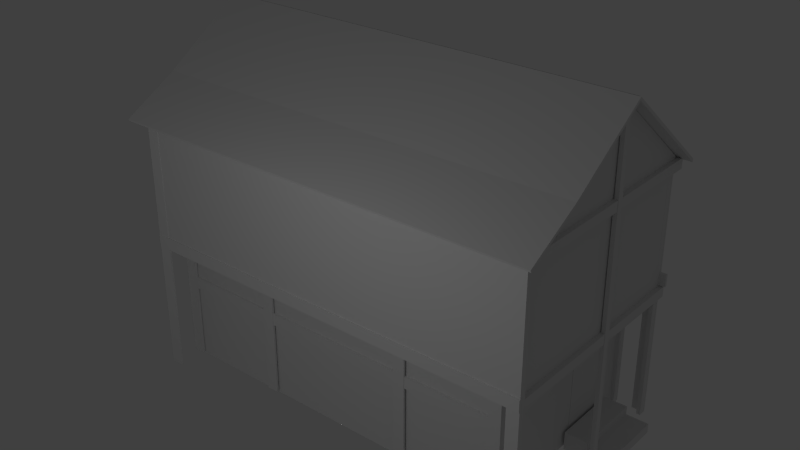 # Source: House02.blend  (saved by Blender 2.76.0; exported with 4.5.12 LTS)
import bpy
from mathutils import Matrix  # noqa: F401  (used for matrix-valued properties, if any)

bpy.ops.wm.read_factory_settings(use_empty=True)
scene = bpy.context.scene
scene.name = 'Scene'

# ---- collections
col_collection_1 = bpy.data.collections.new('Collection 1'); scene.collection.children.link(col_collection_1)

# ---- materials (node trees are filled in below, after node groups)
mat_material_002 = bpy.data.materials.new('Material.002')
mat_material_002.alpha_threshold = 0.0
mat_material_002.use_transparent_shadow = False
mat_material_002.roughness = 0.5
mat_material_002.line_color = (0.0, 0.0, 0.0, 1.0)

# ---- material node trees

# ---- world
world_world = bpy.data.worlds.new('World'); scene.world = world_world
world_world.color = (0.05088, 0.05088, 0.05088)
world_world.use_sun_shadow = False
world_world.sun_shadow_jitter_overblur = 0.0
world_world.cycles.sampling_method = 'MANUAL'
world_world.cycles.sample_map_resolution = 256

# ---- cameras
cam_camera_002 = bpy.data.cameras.new('Camera.002')
cam_camera_002.clip_end = 100.0
cam_camera_002.lens = 35.0
cam_camera_002.sensor_width = 32.0
cam_camera_002.sensor_height = 18.0
cam_camera_002.ortho_scale = 7.314
cam_camera_002.dof.focus_distance = 0.0
cam_camera_002.dof.aperture_fstop = 128.0
cam_camera_003 = bpy.data.cameras.new('Camera.003')
cam_camera_003.clip_end = 100.0
cam_camera_003.lens = 35.0
cam_camera_003.sensor_width = 32.0
cam_camera_003.sensor_height = 18.0
cam_camera_003.ortho_scale = 7.314
cam_camera_003.dof.focus_distance = 0.0
cam_camera_003.dof.aperture_fstop = 128.0

# ---- lights
light_lamp_002 = bpy.data.lights.new('Lamp.002', 'POINT')
light_lamp_002.transmission_factor = 0.0
light_lamp_002.cutoff_distance = 30.0
light_lamp_002.energy = 100.0
light_lamp_002.shadow_buffer_clip_start = 1.001
light_lamp_002.shadow_soft_size = 0.1
light_lamp_002.shadow_maximum_resolution = 0.006
light_lamp_002.use_absolute_resolution = True
light_lamp_002.cycles.use_multiple_importance_sampling = False
light_lamp_003 = bpy.data.lights.new('Lamp.003', 'POINT')
light_lamp_003.transmission_factor = 0.0
light_lamp_003.cutoff_distance = 30.0
light_lamp_003.energy = 100.0
light_lamp_003.shadow_buffer_clip_start = 1.001
light_lamp_003.shadow_soft_size = 0.1
light_lamp_003.shadow_maximum_resolution = 0.006
light_lamp_003.use_absolute_resolution = True
light_lamp_003.cycles.use_multiple_importance_sampling = False

# ---- meshes
me_cube_082 = bpy.data.meshes.new('Cube.082')
me_cube_082.from_pydata([(-3.003, 1.379, -0.8249), (-3.003, 1.379, -0.5994), (-3.003, 1.485, -0.8249), (-3.003, 1.485, -0.5994), (4.771, 1.379, -0.8249), (4.771, 1.379, -0.5994), (4.771, 1.485, -0.8249), (4.771, 1.485, -0.5994)], [], [(1, 3, 2, 0), (3, 7, 6, 2), (7, 5, 4, 6), (5, 1, 0, 4), (0, 2, 6, 4), (5, 7, 3, 1)])
me_cube_082.use_remesh_preserve_volume = False
me_cube_082.use_remesh_preserve_attributes = False
me_cube_082.use_mirror_vertex_groups = False
me_cube_082.update()
me_cube_081 = bpy.data.meshes.new('Cube.081')
me_cube_081.from_pydata([(-3.003, 1.379, -0.8249), (-3.003, 1.379, -0.5994), (-3.003, 1.485, -0.8249), (-3.003, 1.485, -0.5994), (4.771, 1.379, -0.8249), (4.771, 1.379, -0.5994), (4.771, 1.485, -0.8249), (4.771, 1.485, -0.5994)], [], [(1, 3, 2, 0), (3, 7, 6, 2), (7, 5, 4, 6), (5, 1, 0, 4), (0, 2, 6, 4), (5, 7, 3, 1)])
me_cube_081.use_remesh_preserve_volume = False
me_cube_081.use_remesh_preserve_attributes = False
me_cube_081.use_mirror_vertex_groups = False
me_cube_081.update()
me_cube_080 = bpy.data.meshes.new('Cube.080')
me_cube_080.from_pydata([(0.8738, 0.5598, -1.0), (0.8738, 0.5598, 3.962), (1.104, 0.5616, -1.0), (1.104, 0.5616, 3.962), (0.8744, 0.4847, -1.0), (0.8744, 0.4847, 3.962), (1.105, 0.4865, -1.0), (1.105, 0.4865, 3.962)], [], [(1, 3, 2, 0), (3, 7, 6, 2), (7, 5, 4, 6), (5, 1, 0, 4), (0, 2, 6, 4), (5, 7, 3, 1)])
me_cube_080.use_remesh_preserve_volume = False
me_cube_080.use_remesh_preserve_attributes = False
me_cube_080.use_mirror_vertex_groups = False
me_cube_080.update()
me_cube_079 = bpy.data.meshes.new('Cube.079')
me_cube_079.from_pydata([(0.9249, 0.5535, -1.0), (0.9249, 0.5535, 3.962), (0.9249, 0.7842, -1.0), (0.9249, 0.7842, 3.962), (1.0, 0.5535, -1.0), (1.0, 0.5535, 3.962), (1.0, 0.7842, -1.0), (1.0, 0.7842, 3.962)], [], [(1, 3, 2, 0), (3, 7, 6, 2), (7, 5, 4, 6), (5, 1, 0, 4), (0, 2, 6, 4), (5, 7, 3, 1)])
me_cube_079.use_remesh_preserve_volume = False
me_cube_079.use_remesh_preserve_attributes = False
me_cube_079.use_mirror_vertex_groups = False
me_cube_079.update()
me_cube_027 = bpy.data.meshes.new('Cube.027')
me_cube_027.from_pydata([(6.0, 6.148, -0.06006), (6.0, -0.8516, -0.06006), (-1.0, -0.8516, -0.06006), (-1.0, 6.148, -0.06006), (6.0, 6.148, 4.94), (6.0, -0.8516, 5.262), (-1.0, -0.8516, 5.262), (-1.0, 6.148, 4.94), (6.0, 2.648, -0.06006), (2.5, 6.148, -0.06006), (6.0, 6.148, 2.44), (2.5, -0.8516, -0.06006), (6.0, -0.8516, 2.44), (-1.0, 2.648, -0.06006), (-1.0, -0.8516, 2.44), (-1.0, 6.148, 2.44), (6.0, 2.648, 6.429), (2.5, 6.148, 4.94), (2.5, -0.8516, 5.262), (-1.0, 2.648, 6.429), (2.5, 6.148, 2.44), (-1.0, 2.648, 2.44), (2.5, -0.8516, 2.44), (6.0, 2.648, 2.44), (2.5, 2.648, 6.429), (2.5, 2.648, -0.06006), (6.0, 6.148, 4.938), (6.0, -0.864, 5.259), (-1.0, -0.864, 5.259), (-1.0, 6.148, 4.938), (2.5, 6.148, 4.938), (-1.0, 2.648, 4.938), (2.5, -0.864, 5.259), (6.0, 0.8984, -0.06006), (6.0, -0.8516, 1.19), (6.0, 0.8984, 2.44), (6.0, 2.648, 1.19), (6.0, 0.02341, -0.06006), (6.0, -0.8516, 1.815), (6.0, 0.02341, 2.44), (6.0, 2.648, 0.5649), (6.0, 1.773, -0.06006), (6.0, -0.8516, 0.5649), (6.0, 1.773, 2.44), (6.0, 2.648, 1.815), (6.0, -0.4141, -0.06006), (6.0, -0.8516, 2.127), (6.0, -0.4141, 2.44), (6.0, 2.648, 0.2524), (6.0, 1.336, -0.06006), (6.0, -0.8516, 0.8774), (6.0, 1.336, 2.44), (6.0, 2.648, 1.502), (6.0, 0.4609, -0.06006), (6.0, -0.8516, 1.502), (6.0, 0.4609, 2.44), (6.0, 2.648, 0.8774), (6.0, 2.211, -0.06006), (6.0, -0.8516, 0.2524), (6.0, 2.211, 2.44), (6.0, 2.648, 2.127), (6.607, 6.148, 4.938), (6.607, 6.148, 4.94), (6.607, -0.864, 5.259), (6.607, -0.8516, 5.262), (6.607, 2.648, 6.429), (6.607, -0.4141, 2.44), (6.607, -0.8516, 2.44), (6.607, 6.148, 2.44), (6.607, 2.648, 2.44), (6.607, 2.648, 4.938), (6.607, 1.336, 2.44), (6.607, 0.8984, 2.44), (6.607, 0.4609, 2.44), (6.607, 0.02341, 2.44), (6.607, 2.211, 2.44), (6.607, 1.773, 2.44), (2.5, -1.97, 2.44), (-1.0, -1.97, 2.44), (6.0, -1.97, 2.44), (2.5, -1.97, 4.938), (6.0, -1.97, 4.938), (-1.0, -1.97, 4.938), (6.607, -1.97, 2.44), (6.607, -1.97, 4.938)], [], [(25, 11, 2, 13), (24, 19, 6, 18), (39, 55, 73, 74), (32, 18, 6, 28), (31, 19, 7, 29), (20, 9, 3, 15), (30, 20, 15, 29), (26, 10, 20, 30), (10, 0, 9, 20), (13, 21, 15, 3), (2, 14, 21, 13), (28, 6, 19, 31), (11, 22, 14, 2), (1, 58, 42, 50, 34, 54, 38, 46, 12, 22, 11), (27, 5, 18, 32), (0, 10, 23, 60, 44, 52, 36, 56, 40, 48, 8), (23, 10, 68, 69), (16, 24, 18, 5), (4, 17, 24, 16), (17, 7, 19, 24), (9, 25, 13, 3), (0, 8, 25, 9), (8, 57, 41, 49, 33, 53, 37, 45, 1, 11, 25), (35, 51, 71, 72), (14, 22, 77, 78), (14, 28, 31, 21), (4, 26, 30, 17), (17, 30, 29, 7), (21, 31, 29, 15), (12, 67, 83, 79), (12, 47, 66, 67), (70, 65, 64, 63), (61, 62, 65, 70), (68, 61, 70, 69), (69, 70, 63, 67, 66, 74, 73, 72, 71, 76, 75), (16, 5, 64, 65), (47, 39, 74, 66), (59, 23, 69, 75), (26, 4, 62, 61), (10, 26, 61, 68), (43, 59, 75, 76), (5, 27, 63, 64), (67, 63, 84, 83), (4, 16, 65, 62), (55, 35, 72, 73), (51, 43, 76, 71), (79, 81, 80, 77), (77, 80, 82, 78), (81, 79, 83, 84), (28, 14, 78, 82), (63, 27, 81, 84), (27, 32, 80, 81), (22, 12, 79, 77), (32, 28, 82, 80), (1, 45, 37, 53, 33, 49, 41, 57, 8, 48, 40, 56, 36, 52, 44, 60, 23, 59, 43, 51, 35, 55, 39, 47, 12)])
me_cube_027.materials.append(mat_material_002)
me_cube_027.use_remesh_preserve_volume = False
me_cube_027.use_remesh_preserve_attributes = False
me_cube_027.use_mirror_vertex_groups = False
me_cube_027.update()
me_cube_028 = bpy.data.meshes.new('Cube.028')
me_cube_028.from_pydata([(0.9249, 0.5535, -1.0), (0.9249, 0.5535, 3.962), (0.9249, 0.7842, -1.0), (0.9249, 0.7842, 3.962), (1.0, 0.5535, -1.0), (1.0, 0.5535, 3.962), (1.0, 0.7842, -1.0), (1.0, 0.7842, 3.962)], [], [(1, 3, 2, 0), (3, 7, 6, 2), (7, 5, 4, 6), (5, 1, 0, 4), (0, 2, 6, 4), (5, 7, 3, 1)])
me_cube_028.use_remesh_preserve_volume = False
me_cube_028.use_remesh_preserve_attributes = False
me_cube_028.use_mirror_vertex_groups = False
me_cube_028.update()
me_cube_029 = bpy.data.meshes.new('Cube.029')
me_cube_029.from_pydata([(0.9249, 0.5535, -1.0), (0.9249, 0.5535, 3.962), (0.9249, 0.7842, -1.0), (0.9249, 0.7842, 3.962), (1.0, 0.5535, -1.0), (1.0, 0.5535, 3.962), (1.0, 0.7842, -1.0), (1.0, 0.7842, 3.962)], [], [(1, 3, 2, 0), (3, 7, 6, 2), (7, 5, 4, 6), (5, 1, 0, 4), (0, 2, 6, 4), (5, 7, 3, 1)])
me_cube_029.use_remesh_preserve_volume = False
me_cube_029.use_remesh_preserve_attributes = False
me_cube_029.use_mirror_vertex_groups = False
me_cube_029.update()
me_cube_030 = bpy.data.meshes.new('Cube.030')
me_cube_030.from_pydata([(-2.339, -5.594, 1.172), (-2.339, -5.594, 1.235), (-2.339, -1.784, -0.4371), (-2.339, -1.784, -0.3743), (5.854, -5.594, 1.172), (5.854, -5.594, 1.235), (5.854, -1.784, -0.4371), (5.854, -1.784, -0.3743)], [], [(1, 3, 2, 0), (3, 7, 6, 2), (7, 5, 4, 6), (5, 1, 0, 4), (0, 2, 6, 4), (5, 7, 3, 1)])
me_cube_030.use_remesh_preserve_volume = False
me_cube_030.use_remesh_preserve_attributes = False
me_cube_030.use_mirror_vertex_groups = False
me_cube_030.update()
me_cube_031 = bpy.data.meshes.new('Cube.031')
me_cube_031.from_pydata([(-2.339, -1.748, 1.239), (-2.339, -1.703, 1.195), (-2.339, -6.671, -0.3974), (-2.339, -6.626, -0.4409), (5.875, -1.748, 1.239), (5.875, -1.703, 1.195), (5.875, -6.671, -0.3974), (5.875, -6.626, -0.4409), (-2.339, -4.628, 0.1474), (-2.339, -4.674, 0.1909), (5.875, -4.628, 0.1474), (5.875, -4.674, 0.1909)], [], [(8, 3, 2, 9), (3, 7, 6, 2), (10, 5, 4, 11), (5, 1, 0, 4), (9, 2, 6, 11), (10, 7, 3, 8), (5, 10, 8, 1), (0, 9, 11, 4), (7, 10, 11, 6), (1, 8, 9, 0)])
me_cube_031.use_remesh_preserve_volume = False
me_cube_031.use_remesh_preserve_attributes = False
me_cube_031.use_mirror_vertex_groups = False
me_cube_031.update()
me_cube_032 = bpy.data.meshes.new('Cube.032')
me_cube_032.from_pydata([(0.9249, 0.5535, -1.0), (0.9249, 0.5535, 3.962), (0.9249, 0.7842, -1.0), (0.9249, 0.7842, 3.962), (1.0, 0.5535, -1.0), (1.0, 0.5535, 3.962), (1.0, 0.7842, -1.0), (1.0, 0.7842, 3.962)], [], [(1, 3, 2, 0), (3, 7, 6, 2), (7, 5, 4, 6), (5, 1, 0, 4), (0, 2, 6, 4), (5, 7, 3, 1)])
me_cube_032.use_remesh_preserve_volume = False
me_cube_032.use_remesh_preserve_attributes = False
me_cube_032.use_mirror_vertex_groups = False
me_cube_032.update()
me_cube_033 = bpy.data.meshes.new('Cube.033')
me_cube_033.from_pydata([(0.9249, 0.5535, -1.0), (0.9249, 0.5535, 3.962), (0.9249, 0.7842, -1.0), (0.9249, 0.7842, 3.962), (1.0, 0.5535, -1.0), (1.0, 0.5535, 3.962), (1.0, 0.7842, -1.0), (1.0, 0.7842, 3.962)], [], [(1, 3, 2, 0), (3, 7, 6, 2), (7, 5, 4, 6), (5, 1, 0, 4), (0, 2, 6, 4), (5, 7, 3, 1)])
me_cube_033.use_remesh_preserve_volume = False
me_cube_033.use_remesh_preserve_attributes = False
me_cube_033.use_mirror_vertex_groups = False
me_cube_033.update()
me_cube_034 = bpy.data.meshes.new('Cube.034')
me_cube_034.from_pydata([(-2.959, 1.379, -0.8249), (-2.959, 1.379, -0.5994), (-2.959, 1.485, -0.8249), (-2.959, 1.485, -0.5994), (3.988, 1.379, -0.8249), (3.988, 1.379, -0.5994), (3.988, 1.485, -0.8249), (3.988, 1.485, -0.5994)], [], [(1, 3, 2, 0), (3, 7, 6, 2), (7, 5, 4, 6), (5, 1, 0, 4), (0, 2, 6, 4), (5, 7, 3, 1)])
me_cube_034.use_remesh_preserve_volume = False
me_cube_034.use_remesh_preserve_attributes = False
me_cube_034.use_mirror_vertex_groups = False
me_cube_034.update()
me_cube_035 = bpy.data.meshes.new('Cube.035')
me_cube_035.from_pydata([(0.8738, 0.5598, -1.0), (0.8738, 0.5598, 3.962), (1.104, 0.5616, -1.0), (1.104, 0.5616, 3.962), (0.8744, 0.4847, -1.0), (0.8744, 0.4847, 3.962), (1.105, 0.4865, -1.0), (1.105, 0.4865, 3.962)], [], [(1, 3, 2, 0), (3, 7, 6, 2), (7, 5, 4, 6), (5, 1, 0, 4), (0, 2, 6, 4), (5, 7, 3, 1)])
me_cube_035.use_remesh_preserve_volume = False
me_cube_035.use_remesh_preserve_attributes = False
me_cube_035.use_mirror_vertex_groups = False
me_cube_035.update()
me_cube_036 = bpy.data.meshes.new('Cube.036')
me_cube_036.from_pydata([(0.8738, 0.5598, -1.0), (0.8738, 0.5598, 3.962), (1.104, 0.5616, -1.0), (1.104, 0.5616, 3.962), (0.8744, 0.4847, -1.0), (0.8744, 0.4847, 3.962), (1.105, 0.4865, -1.0), (1.105, 0.4865, 3.962)], [], [(1, 3, 2, 0), (3, 7, 6, 2), (7, 5, 4, 6), (5, 1, 0, 4), (0, 2, 6, 4), (5, 7, 3, 1)])
me_cube_036.use_remesh_preserve_volume = False
me_cube_036.use_remesh_preserve_attributes = False
me_cube_036.use_mirror_vertex_groups = False
me_cube_036.update()
me_cube_037 = bpy.data.meshes.new('Cube.037')
me_cube_037.from_pydata([(0.8738, 0.5598, -1.0), (0.8738, 0.5598, 3.962), (1.104, 0.5616, -1.0), (1.104, 0.5616, 3.962), (0.8744, 0.4847, -1.0), (0.8744, 0.4847, 3.962), (1.105, 0.4865, -1.0), (1.105, 0.4865, 3.962)], [], [(1, 3, 2, 0), (3, 7, 6, 2), (7, 5, 4, 6), (5, 1, 0, 4), (0, 2, 6, 4), (5, 7, 3, 1)])
me_cube_037.use_remesh_preserve_volume = False
me_cube_037.use_remesh_preserve_attributes = False
me_cube_037.use_mirror_vertex_groups = False
me_cube_037.update()
me_cube_038 = bpy.data.meshes.new('Cube.038')
me_cube_038.from_pydata([(0.8738, 0.5598, -1.0), (0.8738, 0.5598, 3.962), (1.104, 0.5616, -1.0), (1.104, 0.5616, 3.962), (0.8744, 0.4847, -1.0), (0.8744, 0.4847, 3.962), (1.105, 0.4865, -1.0), (1.105, 0.4865, 3.962)], [], [(1, 3, 2, 0), (3, 7, 6, 2), (7, 5, 4, 6), (5, 1, 0, 4), (0, 2, 6, 4), (5, 7, 3, 1)])
me_cube_038.use_remesh_preserve_volume = False
me_cube_038.use_remesh_preserve_attributes = False
me_cube_038.use_mirror_vertex_groups = False
me_cube_038.update()
me_cube_039 = bpy.data.meshes.new('Cube.039')
me_cube_039.from_pydata([(-2.959, 1.379, -0.8249), (-2.959, 1.379, -0.5994), (-2.959, 1.485, -0.8249), (-2.959, 1.485, -0.5994), (3.988, 1.379, -0.8249), (3.988, 1.379, -0.5994), (3.988, 1.485, -0.8249), (3.988, 1.485, -0.5994)], [], [(1, 3, 2, 0), (3, 7, 6, 2), (7, 5, 4, 6), (5, 1, 0, 4), (0, 2, 6, 4), (5, 7, 3, 1)])
me_cube_039.use_remesh_preserve_volume = False
me_cube_039.use_remesh_preserve_attributes = False
me_cube_039.use_mirror_vertex_groups = False
me_cube_039.update()
me_cube_040 = bpy.data.meshes.new('Cube.040')
me_cube_040.from_pydata([(0.8738, 0.5598, -1.0), (0.8738, 0.5598, 3.962), (1.104, 0.5616, -1.0), (1.104, 0.5616, 3.962), (0.8744, 0.4847, -1.0), (0.8744, 0.4847, 3.962), (1.105, 0.4865, -1.0), (1.105, 0.4865, 3.962)], [], [(1, 3, 2, 0), (3, 7, 6, 2), (7, 5, 4, 6), (5, 1, 0, 4), (0, 2, 6, 4), (5, 7, 3, 1)])
me_cube_040.use_remesh_preserve_volume = False
me_cube_040.use_remesh_preserve_attributes = False
me_cube_040.use_mirror_vertex_groups = False
me_cube_040.update()
me_cube_041 = bpy.data.meshes.new('Cube.041')
me_cube_041.from_pydata([(0.8738, 0.5598, -1.0), (0.8738, 0.5598, 3.962), (1.104, 0.5616, -1.0), (1.104, 0.5616, 3.962), (0.8744, 0.4847, -1.0), (0.8744, 0.4847, 3.962), (1.105, 0.4865, -1.0), (1.105, 0.4865, 3.962)], [], [(1, 3, 2, 0), (3, 7, 6, 2), (7, 5, 4, 6), (5, 1, 0, 4), (0, 2, 6, 4), (5, 7, 3, 1)])
me_cube_041.use_remesh_preserve_volume = False
me_cube_041.use_remesh_preserve_attributes = False
me_cube_041.use_mirror_vertex_groups = False
me_cube_041.update()
me_cube_042 = bpy.data.meshes.new('Cube.042')
me_cube_042.from_pydata([(0.8738, 0.5598, -1.0), (0.8738, 0.5598, 3.962), (1.104, 0.5616, -1.0), (1.104, 0.5616, 3.962), (0.8744, 0.4847, -1.0), (0.8744, 0.4847, 3.962), (1.105, 0.4865, -1.0), (1.105, 0.4865, 3.962)], [], [(1, 3, 2, 0), (3, 7, 6, 2), (7, 5, 4, 6), (5, 1, 0, 4), (0, 2, 6, 4), (5, 7, 3, 1)])
me_cube_042.use_remesh_preserve_volume = False
me_cube_042.use_remesh_preserve_attributes = False
me_cube_042.use_mirror_vertex_groups = False
me_cube_042.update()
me_cube_043 = bpy.data.meshes.new('Cube.043')
me_cube_043.from_pydata([(0.8738, 0.5598, -1.0), (0.8738, 0.5598, 3.962), (1.104, 0.5616, -1.0), (1.104, 0.5616, 3.962), (0.8744, 0.4847, -1.0), (0.8744, 0.4847, 3.962), (1.105, 0.4865, -1.0), (1.105, 0.4865, 3.962)], [], [(1, 3, 2, 0), (3, 7, 6, 2), (7, 5, 4, 6), (5, 1, 0, 4), (0, 2, 6, 4), (5, 7, 3, 1)])
me_cube_043.use_remesh_preserve_volume = False
me_cube_043.use_remesh_preserve_attributes = False
me_cube_043.use_mirror_vertex_groups = False
me_cube_043.update()
me_cube_044 = bpy.data.meshes.new('Cube.044')
me_cube_044.from_pydata([(3.244, 2.784, 3.355), (-1.821, 2.672, 3.446), (3.243, 2.876, 3.355), (-1.821, 2.855, 3.446), (3.243, 2.83, 3.355), (-1.821, 2.855, 3.355), (-1.821, 2.672, 3.355), (-1.821, 2.764, 3.355), (6.303, 2.916, 3.423), (-1.821, 2.855, 3.309), (-1.821, 2.718, 3.446), (-1.821, 2.672, 3.309), (6.303, 2.916, 3.435), (-1.821, 2.855, 3.4), (-1.821, 2.809, 3.446), (-1.821, 2.672, 3.4), (6.303, 2.916, 3.378), (6.303, 2.916, 3.389), (6.303, 2.825, 3.423), (-1.821, 2.764, 3.309), (-1.821, 2.809, 3.355), (-1.821, 2.718, 3.355), (6.303, 2.825, 3.435), (6.303, 2.825, 3.378), (-1.821, 2.718, 3.4), (-1.821, 2.809, 3.4), (-1.821, 2.809, 3.309), (6.303, 2.825, 3.389), (6.303, 2.893, 3.361), (6.303, 2.882, 3.361), (6.303, 2.847, 3.361), (-1.821, 2.718, 3.309), (6.303, 2.836, 3.361), (-1.821, 2.741, 3.355), (-1.821, 2.786, 3.355), (-1.821, 2.718, 3.378), (-1.821, 2.718, 3.423), (-1.821, 2.809, 3.378), (-1.821, 2.809, 3.423), (6.303, 2.825, 3.309), (-1.821, 2.752, 3.355), (6.303, 2.916, 3.309), (6.303, 2.916, 3.4), (6.303, 2.916, 3.412), (-1.821, 2.798, 3.355), (-1.821, 2.718, 3.366), (-1.821, 2.718, 3.412), (-1.821, 2.809, 3.366), (-1.821, 2.809, 3.412), (6.303, 2.916, 3.366), (6.303, 2.825, 3.4), (-1.821, 2.729, 3.355), (6.303, 2.825, 3.412), (6.303, 2.825, 3.366), (6.303, 2.905, 3.361), (-1.821, 2.775, 3.355), (-1.821, 2.718, 3.389), (-1.821, 2.718, 3.435), (-1.821, 2.809, 3.389), (-1.821, 2.809, 3.435), (6.303, 2.87, 3.309), (6.303, 2.916, 3.446), (6.303, 2.962, 3.446), (6.303, 2.779, 3.309), (6.303, 2.962, 3.309), (6.303, 2.859, 3.361), (6.303, 2.87, 3.361), (3.823, 2.838, 3.355), (3.823, 2.883, 3.355), (6.303, 2.916, 3.361), (6.303, 2.779, 3.355), (6.303, 2.779, 3.4), (6.303, 2.825, 3.361), (3.824, 2.792, 3.355), (6.303, 2.962, 3.355), (6.303, 2.962, 3.4), (6.303, 2.779, 3.446), (6.303, 2.825, 3.446), (5.728, 2.817, 3.423), (5.728, 2.817, 3.435), (5.728, 2.817, 3.378), (5.728, 2.817, 3.412), (5.728, 2.817, 3.366), (3.733, 2.791, 3.309), (3.733, 2.837, 3.309), (3.733, 2.791, 3.366), (3.733, 2.791, 3.378), (3.732, 2.882, 3.412), (3.732, 2.882, 3.4), (5.313, 2.857, 3.355), (3.733, 2.791, 3.435), (3.733, 2.791, 3.446), (3.732, 2.882, 3.366), (3.733, 2.791, 3.389), (3.733, 2.745, 3.446), (3.732, 2.882, 3.435), (3.732, 2.882, 3.423), (3.732, 2.882, 3.355), (5.312, 2.903, 3.355), (3.732, 2.928, 3.446), (3.732, 2.882, 3.446), (3.732, 2.882, 3.389), (3.732, 2.882, 3.378), (3.733, 2.791, 3.4), (3.733, 2.791, 3.412), (3.733, 2.745, 3.4), (3.733, 2.745, 3.355), (5.313, 2.812, 3.355), (3.733, 2.791, 3.423), (3.733, 2.745, 3.309), (3.732, 2.928, 3.309), (3.732, 2.882, 3.309), (3.732, 2.928, 3.355), (3.732, 2.928, 3.4), (3.733, 2.791, 3.355), (3.564, 2.789, 3.309), (3.564, 2.789, 3.366), (3.564, 2.88, 3.412), (3.564, 2.789, 3.435), (3.564, 2.88, 3.366), (3.564, 2.789, 3.389), (3.564, 2.743, 3.446), (3.564, 2.88, 3.435), (3.564, 2.88, 3.355), (3.564, 2.926, 3.446), (3.564, 2.88, 3.389), (3.564, 2.789, 3.4), (3.564, 2.743, 3.4), (3.564, 2.743, 3.309), (3.564, 2.88, 3.309), (3.564, 2.834, 3.309), (3.564, 2.789, 3.378), (3.564, 2.88, 3.4), (5.273, 2.857, 3.355), (3.564, 2.789, 3.446), (3.564, 2.88, 3.423), (5.273, 2.902, 3.355), (3.564, 2.88, 3.446), (3.564, 2.88, 3.378), (3.564, 2.789, 3.412), (3.564, 2.743, 3.355), (5.273, 2.811, 3.355), (3.564, 2.789, 3.423), (3.564, 2.926, 3.309), (3.564, 2.926, 3.355), (3.564, 2.926, 3.4), (3.564, 2.789, 3.355), (3.733, 2.791, 0.2316), (3.733, 2.837, 0.2316), (3.732, 2.928, 0.2316), (3.732, 2.882, 0.2316), (3.564, 2.789, 0.2316), (3.564, 2.88, 0.2316), (3.564, 2.834, 0.2316), (3.564, 2.926, 0.2316), (3.732, 2.883, 0.1183), (3.732, 2.929, 0.1183), (3.731, 3.02, 0.1183), (3.732, 2.974, 0.1183), (3.563, 2.881, 0.1183), (3.563, 2.972, 0.1183), (3.563, 2.926, 0.1183), (3.563, 3.018, 0.1183)], [], [(24, 56, 35, 45, 21, 6, 15), (21, 0, 4, 7, 40, 33, 51), (96, 87, 43, 8), (7, 4, 2, 20, 44, 34, 55), (84, 111, 41, 60), (10, 57, 36, 46, 24, 15, 1), (13, 5, 20, 47, 37, 58, 25), (3, 13, 25, 48, 38, 59, 14), (5, 9, 26, 20), (20, 26, 19, 7, 55, 34, 44), (102, 92, 49, 16), (111, 110, 64, 41), (109, 83, 39, 63), (104, 108, 18, 52), (89, 107, 73, 67), (7, 19, 31, 21, 51, 33, 40), (21, 31, 11, 6), (100, 95, 12, 61), (83, 84, 60, 39), (85, 86, 23, 53), (88, 101, 17, 42), (87, 88, 42, 43), (98, 89, 67, 68), (90, 91, 77, 22), (92, 97, 69, 49), (93, 103, 50, 27), (94, 105, 71, 76), (95, 96, 8, 12), (97, 98, 68, 69), (99, 100, 61, 62), (101, 102, 16, 17), (103, 104, 52, 50), (105, 106, 70, 71), (72, 70, 63, 39), (66, 65, 30, 32, 72, 39, 60), (69, 54, 28, 29, 66, 60, 41), (74, 69, 41, 64), (62, 61, 12, 8, 43, 42, 75), (75, 42, 17, 16, 49, 69, 74), (77, 76, 71, 50, 52, 18, 22), (66, 29, 28, 54, 69, 68, 67), (72, 32, 30, 65, 66, 67, 73), (50, 71, 70, 72, 53, 23, 27), (110, 112, 74, 64), (91, 94, 76, 77), (106, 109, 63, 70), (112, 113, 75, 74), (86, 93, 27, 23), (107, 114, 72, 73), (114, 85, 53, 72), (108, 90, 22, 18), (113, 99, 62, 75), (18, 22, 79, 78), (23, 53, 82, 80), (18, 52, 81, 78), (145, 124, 99, 113), (142, 118, 90, 108), (146, 116, 85, 114), (141, 146, 114, 107), (131, 120, 93, 86), (144, 145, 113, 112), (140, 128, 109, 106), (134, 121, 94, 91), (143, 144, 112, 110), (127, 140, 106, 105), (126, 139, 104, 103), (125, 138, 102, 101), (124, 137, 100, 99), (123, 136, 98, 97), (122, 135, 96, 95), (121, 127, 105, 94), (120, 126, 103, 93), (119, 123, 97, 92), (118, 134, 91, 90), (136, 133, 89, 98), (117, 132, 88, 87), (132, 125, 101, 88), (116, 131, 86, 85), (143, 110, 149, 154), (137, 122, 95, 100), (133, 141, 107, 89), (139, 142, 108, 104), (128, 115, 83, 109), (115, 130, 153, 151), (138, 119, 92, 102), (111, 84, 148, 150), (135, 117, 87, 96), (38, 48, 117, 135), (19, 26, 129, 130), (37, 47, 119, 138), (26, 9, 143, 129), (11, 31, 115, 128), (46, 36, 142, 139), (4, 0, 141, 133), (14, 59, 122, 137), (31, 19, 130, 115), (45, 35, 131, 116), (25, 58, 125, 132), (48, 25, 132, 117), (2, 4, 133, 136), (57, 10, 134, 118), (47, 20, 123, 119), (56, 24, 126, 120), (1, 15, 127, 121), (59, 38, 135, 122), (20, 2, 136, 123), (3, 14, 137, 124), (58, 37, 138, 125), (24, 46, 139, 126), (15, 6, 140, 127), (9, 5, 144, 143), (10, 1, 121, 134), (6, 11, 128, 140), (5, 13, 145, 144), (35, 56, 120, 131), (0, 21, 146, 141), (21, 45, 116, 146), (36, 57, 118, 142), (13, 3, 124, 145), (110, 111, 150, 149), (129, 143, 154, 152), (84, 83, 147, 148), (130, 129, 152, 153), (83, 115, 151, 147), (149, 150, 158, 157), (151, 153, 161, 159), (148, 147, 155, 156), (154, 149, 157, 162), (153, 152, 160, 161), (150, 148, 156, 158), (152, 154, 162, 160), (147, 151, 159, 155)])
me_cube_044.use_remesh_preserve_volume = False
me_cube_044.use_remesh_preserve_attributes = False
me_cube_044.use_mirror_vertex_groups = False
me_cube_044.update()
me_cube_046 = bpy.data.meshes.new('Cube.046')
me_cube_046.from_pydata([(0.9249, 0.5535, -1.0), (0.9249, 0.5535, 3.962), (0.9249, 0.7842, -1.0), (0.9249, 0.7842, 3.962), (1.0, 0.5535, -1.0), (1.0, 0.5535, 3.962), (1.0, 0.7842, -1.0), (1.0, 0.7842, 3.962)], [], [(1, 3, 2, 0), (3, 7, 6, 2), (7, 5, 4, 6), (5, 1, 0, 4), (0, 2, 6, 4), (5, 7, 3, 1)])
me_cube_046.use_remesh_preserve_volume = False
me_cube_046.use_remesh_preserve_attributes = False
me_cube_046.use_mirror_vertex_groups = False
me_cube_046.update()
me_cube_047 = bpy.data.meshes.new('Cube.047')
me_cube_047.from_pydata([(0.8738, 0.5598, -1.0), (0.8738, 0.5598, 3.962), (1.104, 0.5616, -1.0), (1.104, 0.5616, 3.962), (0.8744, 0.4847, -1.0), (0.8744, 0.4847, 3.962), (1.105, 0.4865, -1.0), (1.105, 0.4865, 3.962)], [], [(1, 3, 2, 0), (3, 7, 6, 2), (7, 5, 4, 6), (5, 1, 0, 4), (0, 2, 6, 4), (5, 7, 3, 1)])
me_cube_047.use_remesh_preserve_volume = False
me_cube_047.use_remesh_preserve_attributes = False
me_cube_047.use_mirror_vertex_groups = False
me_cube_047.update()
me_cube_048 = bpy.data.meshes.new('Cube.048')
me_cube_048.from_pydata([(0.8738, 0.5598, -1.0), (0.8738, 0.5598, 3.962), (1.104, 0.5616, -1.0), (1.104, 0.5616, 3.962), (0.8744, 0.4847, -1.0), (0.8744, 0.4847, 3.962), (1.105, 0.4865, -1.0), (1.105, 0.4865, 3.962)], [], [(1, 3, 2, 0), (3, 7, 6, 2), (7, 5, 4, 6), (5, 1, 0, 4), (0, 2, 6, 4), (5, 7, 3, 1)])
me_cube_048.use_remesh_preserve_volume = False
me_cube_048.use_remesh_preserve_attributes = False
me_cube_048.use_mirror_vertex_groups = False
me_cube_048.update()
me_cube_049 = bpy.data.meshes.new('Cube.049')
me_cube_049.from_pydata([(0.9249, 0.5535, -1.0), (0.9249, 0.5535, 3.962), (0.9249, 0.7842, -1.0), (0.9249, 0.7842, 3.962), (1.0, 0.5535, -1.0), (1.0, 0.5535, 3.962), (1.0, 0.7842, -1.0), (1.0, 0.7842, 3.962)], [], [(1, 3, 2, 0), (3, 7, 6, 2), (7, 5, 4, 6), (5, 1, 0, 4), (0, 2, 6, 4), (5, 7, 3, 1)])
me_cube_049.use_remesh_preserve_volume = False
me_cube_049.use_remesh_preserve_attributes = False
me_cube_049.use_mirror_vertex_groups = False
me_cube_049.update()
me_cube_050 = bpy.data.meshes.new('Cube.050')
me_cube_050.from_pydata([(0.08677, -0.4316, -2.093), (0.08677, -0.4316, -1.905), (0.08677, 7.473, -2.093), (0.08677, 7.473, -1.905), (0.2133, -0.4316, -2.093), (0.2133, -0.4316, -1.905), (0.2133, 7.473, -2.093), (0.2133, 7.473, -1.905)], [], [(1, 3, 2, 0), (3, 7, 6, 2), (7, 5, 4, 6), (5, 1, 0, 4), (0, 2, 6, 4), (5, 7, 3, 1)])
me_cube_050.use_remesh_preserve_volume = False
me_cube_050.use_remesh_preserve_attributes = False
me_cube_050.use_mirror_vertex_groups = False
me_cube_050.update()
me_cube_051 = bpy.data.meshes.new('Cube.051')
me_cube_051.from_pydata([(0.9249, 0.5535, -1.0), (0.9249, 0.5535, 5.384), (0.9249, 0.7842, -1.0), (0.9249, 0.7842, 5.384), (1.0, 0.5535, -1.0), (1.0, 0.5535, 5.384), (1.0, 0.7842, -1.0), (1.0, 0.7842, 5.384)], [], [(1, 3, 2, 0), (3, 7, 6, 2), (7, 5, 4, 6), (5, 1, 0, 4), (0, 2, 6, 4), (5, 7, 3, 1)])
me_cube_051.use_remesh_preserve_volume = False
me_cube_051.use_remesh_preserve_attributes = False
me_cube_051.use_mirror_vertex_groups = False
me_cube_051.update()
me_cube_052 = bpy.data.meshes.new('Cube.052')
me_cube_052.from_pydata([(0.08677, -0.6277, -2.093), (0.08677, -0.6277, -1.905), (0.08677, 7.473, -2.093), (0.08677, 7.473, -1.905), (0.2133, -0.6277, -2.093), (0.2133, -0.6277, -1.905), (0.2133, 7.473, -2.093), (0.2133, 7.473, -1.905)], [], [(1, 3, 2, 0), (3, 7, 6, 2), (7, 5, 4, 6), (5, 1, 0, 4), (0, 2, 6, 4), (5, 7, 3, 1)])
me_cube_052.use_remesh_preserve_volume = False
me_cube_052.use_remesh_preserve_attributes = False
me_cube_052.use_mirror_vertex_groups = False
me_cube_052.update()
me_cylinder_001 = bpy.data.meshes.new('Cylinder.001')
me_cylinder_001.from_pydata([(0.1482, 1.63, -0.3689), (0.2134, 1.723, -0.3689), (0.259, 1.828, -0.3689), (0.2834, 1.939, -0.3689), (-0.8738, 1.961, -0.3689), (-0.8537, 1.849, -0.3689), (-0.8121, 1.743, -0.3689), (-0.7506, 1.647, -0.3689), (-0.6716, 1.565, -0.3689), (-0.578, 1.5, -0.3689), (-0.4736, 1.454, -0.3689), (-0.3622, 1.43, -0.3689), (-0.2482, 1.427, -0.3689), (-0.136, 1.447, -0.3689), (-0.0299, 1.489, -0.3689), (0.06609, 1.551, -0.3689), (0.2834, 1.939, -1.532), (0.2834, 1.939, -0.3689), (0.259, 1.828, -1.532), (0.259, 1.828, -0.3689), (0.2134, 1.723, -1.532), (0.2134, 1.723, -0.3689), (0.1482, 1.63, -1.532), (0.1482, 1.63, -0.3689), (0.06609, 1.551, -1.532), (0.06609, 1.551, -0.3689), (-0.0299, 1.489, -1.532), (-0.0299, 1.489, -0.3689), (-0.136, 1.447, -1.532), (-0.136, 1.447, -0.3689), (-0.2482, 1.427, -1.532), (-0.2482, 1.427, -0.3689), (-0.3622, 1.43, -1.532), (-0.3622, 1.43, -0.3689), (-0.4736, 1.454, -1.532), (-0.4736, 1.454, -0.3689), (-0.578, 1.5, -1.532), (-0.578, 1.5, -0.3689), (-0.6716, 1.565, -1.532), (-0.6716, 1.565, -0.3689), (-0.7506, 1.647, -1.532), (-0.7506, 1.647, -0.3689), (-0.8121, 1.743, -1.532), (-0.8121, 1.743, -0.3689), (-0.8537, 1.849, -1.532), (-0.8537, 1.849, -0.3689), (-0.8738, 1.961, -1.532), (-0.8738, 1.961, -0.3689)], [], [(47, 45, 5, 4), (37, 35, 10, 9), (27, 25, 15, 14), (41, 39, 8, 7), (31, 29, 13, 12), (21, 19, 2, 1), (23, 21, 1, 0), (45, 43, 6, 5), (35, 33, 11, 10), (25, 23, 0, 15), (39, 37, 9, 8), (29, 27, 14, 13), (19, 17, 3, 2), (43, 41, 7, 6), (16, 17, 19, 18), (18, 19, 21, 20), (20, 21, 23, 22), (22, 23, 25, 24), (24, 25, 27, 26), (26, 27, 29, 28), (28, 29, 31, 30), (30, 31, 33, 32), (32, 33, 35, 34), (34, 35, 37, 36), (36, 37, 39, 38), (38, 39, 41, 40), (40, 41, 43, 42), (42, 43, 45, 44), (33, 31, 12, 11), (44, 45, 47, 46)])
me_cylinder_001.use_remesh_preserve_volume = False
me_cylinder_001.use_remesh_preserve_attributes = False
me_cylinder_001.use_mirror_vertex_groups = False
me_cylinder_001.update()
me_cube_071 = bpy.data.meshes.new('Cube.071')
me_cube_071.from_pydata([(-1.415, -1.824, -1.308), (-1.415, -1.824, 0.233), (-1.415, -0.9593, -1.308), (-1.415, -0.9593, 0.233), (-1.391, -1.824, -1.308), (-1.391, -1.824, 0.233), (-1.391, -0.9593, -1.308), (-1.391, -0.9593, 0.233), (-1.415, -1.824, -0.5377), (-1.415, -1.392, 0.233), (-1.415, -0.9593, -0.5377), (-1.415, -1.392, -1.308), (-1.391, -0.9593, -0.5377), (-1.391, -1.392, 0.233), (-1.391, -1.824, -0.5377), (-1.391, -1.392, -1.308), (-1.391, -1.392, -0.5377), (-1.415, -1.392, -0.5377), (-1.415, -1.824, -0.1524), (-1.415, -1.175, 0.233), (-1.415, -0.9593, -0.923), (-1.415, -1.608, -1.308), (-1.403, -0.9593, 0.233), (-1.391, -0.9593, -0.923), (-1.403, -0.9593, -1.308), (-1.391, -1.608, 0.2359), (-1.391, -1.824, -0.923), (-1.391, -1.175, -1.308), (-1.403, -1.824, 0.233), (-1.403, -1.824, -1.308), (-1.415, -1.824, -0.923), (-1.415, -1.608, 0.2359), (-1.415, -0.9593, -0.1524), (-1.415, -1.175, -1.308), (-1.391, -0.9593, -0.1524), (-1.391, -1.175, 0.233), (-1.391, -1.824, -0.1524), (-1.391, -1.608, -1.308), (-1.403, -1.392, 0.233), (-1.403, -1.392, -1.308), (-1.403, -1.824, -0.5377), (-1.391, -1.392, -0.923), (-1.391, -1.392, -0.1524), (-1.391, -1.175, -0.5377), (-1.391, -1.608, -0.5377), (-1.403, -0.9593, -0.5377), (-1.415, -1.392, -0.923), (-1.415, -1.392, -0.1524), (-1.415, -1.608, -0.5377), (-1.415, -1.175, -0.5377), (-1.415, -1.175, -0.1524), (-1.415, -1.608, -0.1524), (-1.415, -1.608, -0.923), (-1.403, -0.9593, -0.1524), (-1.391, -1.608, -0.1524), (-1.391, -1.175, -0.1524), (-1.391, -1.175, -0.923), (-1.403, -1.824, -0.1524), (-1.403, -1.608, -1.308), (-1.403, -1.608, 0.2359), (-1.403, -1.175, 0.233), (-1.403, -1.175, -1.308), (-1.403, -1.824, -0.923), (-1.391, -1.608, -0.923), (-1.403, -0.9593, -0.923), (-1.415, -1.175, -0.923), (-1.415, -1.824, 0.0403), (-1.415, -1.067, 0.2232), (-1.415, -0.9593, -1.116), (-1.415, -1.716, -1.308), (-1.397, -0.9593, 0.233), (-1.391, -0.9593, -1.116), (-1.409, -0.9593, -1.308), (-1.391, -1.716, 0.233), (-1.391, -1.824, -1.116), (-1.391, -1.067, -1.308), (-1.409, -1.824, 0.233), (-1.397, -1.824, -1.308), (-1.415, -1.824, -0.7303), (-1.415, -1.5, 0.233), (-1.415, -0.9593, -0.345), (-1.415, -1.283, -1.301), (-1.391, -0.9593, -0.345), (-1.391, -1.283, 0.233), (-1.391, -1.824, -0.345), (-1.394, -1.5, -1.308), (-1.409, -1.392, 0.233), (-1.397, -1.392, -1.308), (-1.397, -1.824, -0.5377), (-1.391, -1.392, -1.116), (-1.391, -1.392, -0.345), (-1.391, -1.067, -0.5377), (-1.391, -1.5, -0.5377), (-1.409, -0.9593, -0.5377), (-1.415, -1.392, -1.116), (-1.415, -1.392, -0.345), (-1.415, -1.716, -0.5377), (-1.415, -1.283, -0.5377), (-1.415, -1.824, -0.345), (-1.415, -1.283, 0.233), (-1.415, -0.9593, -0.7303), (-1.418, -1.5, -1.308), (-1.409, -0.9593, 0.233), (-1.391, -0.9593, -0.7303), (-1.397, -0.9593, -1.308), (-1.391, -1.5, 0.233), (-1.391, -1.824, -0.7303), (-1.391, -1.283, -1.301), (-1.397, -1.824, 0.233), (-1.409, -1.824, -1.308), (-1.415, -1.824, -1.116), (-1.415, -1.716, 0.233), (-1.415, -0.9593, 0.0403), (-1.415, -1.067, -1.308), (-1.391, -0.9593, 0.0403), (-1.391, -1.067, 0.2232), (-1.391, -1.824, 0.0403), (-1.391, -1.716, -1.308), (-1.397, -1.392, 0.233), (-1.409, -1.392, -1.308), (-1.409, -1.824, -0.5377), (-1.391, -1.392, -0.7303), (-1.391, -1.392, 0.0403), (-1.391, -1.283, -0.5377), (-1.391, -1.716, -0.5377), (-1.397, -0.9593, -0.5377), (-1.415, -1.392, -0.7303), (-1.415, -1.392, 0.0403), (-1.415, -1.5, -0.5377), (-1.415, -1.067, -0.5377), (-1.415, -1.175, -0.345), (-1.415, -1.175, 0.0403), (-1.415, -1.283, -0.1524), (-1.415, -1.067, -0.1524), (-1.415, -1.608, -0.345), (-1.415, -1.608, 0.0403), (-1.415, -1.716, -0.1524), (-1.415, -1.5, -0.1524), (-1.415, -1.608, -1.116), (-1.415, -1.608, -0.7303), (-1.415, -1.716, -0.923), (-1.415, -1.5, -0.923), (-1.403, -0.9593, -0.345), (-1.403, -0.9593, 0.0403), (-1.409, -0.9593, -0.1524), (-1.397, -0.9593, -0.1524), (-1.391, -1.608, -0.345), (-1.391, -1.608, 0.0403), (-1.391, -1.5, -0.1524), (-1.391, -1.716, -0.1524), (-1.391, -1.175, -0.345), (-1.391, -1.175, 0.0403), (-1.391, -1.067, -0.1524), (-1.391, -1.283, -0.1524), (-1.391, -1.175, -1.116), (-1.391, -1.175, -0.7303), (-1.391, -1.067, -0.923), (-1.391, -1.283, -0.923), (-1.403, -1.824, -0.345), (-1.403, -1.824, 0.0403), (-1.397, -1.824, -0.1524), (-1.409, -1.824, -0.1524), (-1.397, -1.608, -1.308), (-1.409, -1.608, -1.308), (-1.403, -1.716, -1.308), (-1.406, -1.5, -1.308), (-1.409, -1.608, 0.2359), (-1.397, -1.608, 0.2359), (-1.403, -1.716, 0.233), (-1.403, -1.5, 0.233), (-1.409, -1.175, 0.233), (-1.397, -1.175, 0.233), (-1.403, -1.283, 0.233), (-1.403, -1.067, 0.2232), (-1.397, -1.175, -1.308), (-1.409, -1.175, -1.308), (-1.403, -1.283, -1.301), (-1.403, -1.067, -1.308), (-1.403, -1.824, -1.116), (-1.403, -1.824, -0.7303), (-1.397, -1.824, -0.923), (-1.409, -1.824, -0.923), (-1.391, -1.608, -1.116), (-1.391, -1.608, -0.7303), (-1.391, -1.5, -0.923), (-1.391, -1.716, -0.923), (-1.403, -0.9593, -1.116), (-1.403, -0.9593, -0.7303), (-1.409, -0.9593, -0.923), (-1.397, -0.9593, -0.923), (-1.415, -1.175, -1.116), (-1.415, -1.175, -0.7303), (-1.415, -1.283, -0.923), (-1.415, -1.067, -0.923), (-1.415, -1.067, -0.7303), (-1.415, -1.283, -0.7303), (-1.415, -1.283, -1.116), (-1.397, -0.9593, -0.7303), (-1.409, -0.9593, -0.7303), (-1.409, -0.9593, -1.116), (-1.391, -1.716, -0.7303), (-1.391, -1.5, -0.7303), (-1.391, -1.5, -1.116), (-1.409, -1.824, -0.7303), (-1.397, -1.824, -0.7303), (-1.397, -1.824, -1.116), (-1.409, -1.067, -1.308), (-1.409, -1.283, -1.301), (-1.397, -1.283, -1.301), (-1.397, -1.067, 0.2232), (-1.397, -1.283, 0.233), (-1.409, -1.283, 0.233), (-1.397, -1.5, 0.233), (-1.397, -1.716, 0.233), (-1.409, -1.716, 0.233), (-1.412, -1.5, -1.308), (-1.409, -1.716, -1.308), (-1.397, -1.716, -1.308), (-1.409, -1.824, 0.0403), (-1.397, -1.824, 0.0403), (-1.397, -1.824, -0.345), (-1.391, -1.283, -0.7303), (-1.391, -1.067, -0.7303), (-1.391, -1.067, -1.116), (-1.391, -1.283, 0.0403), (-1.391, -1.067, 0.0403), (-1.391, -1.067, -0.345), (-1.391, -1.716, 0.0403), (-1.391, -1.5, 0.0403), (-1.391, -1.5, -0.345), (-1.397, -0.9593, 0.0403), (-1.409, -0.9593, 0.0403), (-1.409, -0.9593, -0.345), (-1.415, -1.5, -0.7303), (-1.415, -1.716, -0.7303), (-1.415, -1.716, -1.116), (-1.415, -1.5, 0.0403), (-1.415, -1.716, 0.0403), (-1.415, -1.716, -0.345), (-1.415, -1.067, 0.0403), (-1.415, -1.283, 0.0403), (-1.415, -1.283, -0.345), (-1.415, -1.067, -0.345), (-1.415, -1.5, -0.345), (-1.415, -1.5, -1.116), (-1.397, -0.9593, -0.345), (-1.391, -1.716, -0.345), (-1.391, -1.283, -0.345), (-1.391, -1.283, -1.116), (-1.409, -1.824, -0.345), (-1.4, -1.5, -1.308), (-1.409, -1.5, 0.233), (-1.409, -1.067, 0.2232), (-1.397, -1.067, -1.308), (-1.409, -1.824, -1.116), (-1.391, -1.716, -1.116), (-1.397, -0.9593, -1.116), (-1.415, -1.067, -1.116)], [], [(257, 68, 2, 113), (256, 71, 6, 104), (255, 74, 4, 117), (254, 110, 0, 109), (253, 104, 6, 75), (252, 102, 3, 67), (251, 86, 9, 79), (250, 87, 15, 85), (249, 98, 8, 120), (248, 89, 15, 107), (247, 90, 16, 123), (246, 84, 14, 124), (245, 82, 12, 125), (244, 94, 11, 101), (243, 95, 17, 128), (242, 80, 10, 129), (241, 130, 49, 97), (240, 131, 50, 132), (239, 112, 32, 133), (238, 134, 48, 96), (237, 135, 51, 136), (236, 127, 47, 137), (235, 138, 21, 69), (234, 139, 52, 140), (233, 126, 46, 141), (232, 142, 45, 93), (231, 143, 53, 144), (230, 114, 34, 145), (229, 146, 44, 92), (228, 147, 54, 148), (227, 116, 36, 149), (226, 150, 43, 91), (225, 151, 55, 152), (224, 122, 42, 153), (223, 154, 27, 75), (222, 155, 56, 156), (221, 121, 41, 157), (220, 158, 40, 88), (219, 159, 57, 160), (218, 66, 18, 161), (217, 162, 37, 117), (216, 163, 58, 164), (215, 119, 39, 165), (214, 166, 31, 111), (213, 167, 59, 168), (212, 118, 38, 169), (211, 170, 19, 99), (210, 171, 60, 172), (209, 70, 22, 173), (208, 174, 27, 107), (207, 175, 61, 176), (206, 72, 24, 177), (205, 178, 29, 77), (204, 179, 62, 180), (203, 78, 30, 181), (202, 182, 37, 85), (201, 183, 63, 184), (200, 106, 26, 185), (199, 186, 24, 72), (198, 187, 64, 188), (197, 103, 23, 189), (196, 190, 33, 81), (195, 191, 65, 192), (194, 100, 20, 193), (191, 194, 193, 65), (49, 129, 194, 191), (129, 10, 100, 194), (126, 195, 192, 46), (17, 97, 195, 126), (97, 49, 191, 195), (94, 196, 81, 11), (46, 192, 196, 94), (192, 65, 190, 196), (187, 197, 189, 64), (45, 125, 197, 187), (125, 12, 103, 197), (100, 198, 188, 20), (10, 93, 198, 100), (93, 45, 187, 198), (68, 199, 72, 2), (20, 188, 199, 68), (188, 64, 186, 199), (183, 200, 185, 63), (44, 124, 200, 183), (124, 14, 106, 200), (121, 201, 184, 41), (16, 92, 201, 121), (92, 44, 183, 201), (89, 202, 85, 15), (41, 184, 202, 89), (184, 63, 182, 202), (179, 203, 181, 62), (40, 120, 203, 179), (120, 8, 78, 203), (106, 204, 180, 26), (14, 88, 204, 106), (88, 40, 179, 204), (74, 205, 77, 4), (26, 180, 205, 74), (180, 62, 178, 205), (175, 206, 177, 61), (33, 113, 206, 175), (113, 2, 72, 206), (119, 207, 176, 39), (11, 81, 207, 119), (81, 33, 175, 207), (87, 208, 107, 15), (39, 176, 208, 87), (176, 61, 174, 208), (171, 209, 173, 60), (35, 115, 209, 171), (115, 7, 70, 209), (118, 210, 172, 38), (13, 83, 210, 118), (83, 35, 171, 210), (86, 211, 99, 9), (38, 172, 211, 86), (172, 60, 170, 211), (167, 212, 169, 59), (25, 105, 212, 167), (105, 13, 118, 212), (108, 213, 168, 28), (5, 73, 213, 108), (73, 25, 167, 213), (76, 214, 111, 1), (28, 168, 214, 76), (168, 59, 166, 214), (163, 215, 165, 58), (21, 101, 215, 163), (101, 11, 119, 215), (109, 216, 164, 29), (0, 69, 216, 109), (69, 21, 163, 216), (77, 217, 117, 4), (29, 164, 217, 77), (164, 58, 162, 217), (159, 218, 161, 57), (28, 76, 218, 159), (76, 1, 66, 218), (116, 219, 160, 36), (5, 108, 219, 116), (108, 28, 159, 219), (84, 220, 88, 14), (36, 160, 220, 84), (160, 57, 158, 220), (155, 221, 157, 56), (43, 123, 221, 155), (123, 16, 121, 221), (103, 222, 156, 23), (12, 91, 222, 103), (91, 43, 155, 222), (71, 223, 75, 6), (23, 156, 223, 71), (156, 56, 154, 223), (151, 224, 153, 55), (35, 83, 224, 151), (83, 13, 122, 224), (114, 225, 152, 34), (7, 115, 225, 114), (115, 35, 151, 225), (82, 226, 91, 12), (34, 152, 226, 82), (152, 55, 150, 226), (147, 227, 149, 54), (25, 73, 227, 147), (73, 5, 116, 227), (122, 228, 148, 42), (13, 105, 228, 122), (105, 25, 147, 228), (90, 229, 92, 16), (42, 148, 229, 90), (148, 54, 146, 229), (143, 230, 145, 53), (22, 70, 230, 143), (70, 7, 114, 230), (112, 231, 144, 32), (3, 102, 231, 112), (102, 22, 143, 231), (80, 232, 93, 10), (32, 144, 232, 80), (144, 53, 142, 232), (139, 233, 141, 52), (48, 128, 233, 139), (128, 17, 126, 233), (78, 234, 140, 30), (8, 96, 234, 78), (96, 48, 139, 234), (110, 235, 69, 0), (30, 140, 235, 110), (140, 52, 138, 235), (135, 236, 137, 51), (31, 79, 236, 135), (79, 9, 127, 236), (66, 237, 136, 18), (1, 111, 237, 66), (111, 31, 135, 237), (98, 238, 96, 8), (18, 136, 238, 98), (136, 51, 134, 238), (131, 239, 133, 50), (19, 67, 239, 131), (67, 3, 112, 239), (127, 240, 132, 47), (9, 99, 240, 127), (99, 19, 131, 240), (95, 241, 97, 17), (47, 132, 241, 95), (132, 50, 130, 241), (130, 242, 129, 49), (50, 133, 242, 130), (133, 32, 80, 242), (134, 243, 128, 48), (51, 137, 243, 134), (137, 47, 95, 243), (138, 244, 101, 21), (52, 141, 244, 138), (141, 46, 94, 244), (142, 245, 125, 45), (53, 145, 245, 142), (145, 34, 82, 245), (146, 246, 124, 44), (54, 149, 246, 146), (149, 36, 84, 246), (150, 247, 123, 43), (55, 153, 247, 150), (153, 42, 90, 247), (154, 248, 107, 27), (56, 157, 248, 154), (157, 41, 89, 248), (158, 249, 120, 40), (57, 161, 249, 158), (161, 18, 98, 249), (162, 250, 85, 37), (58, 165, 250, 162), (165, 39, 87, 250), (166, 251, 79, 31), (59, 169, 251, 166), (169, 38, 86, 251), (170, 252, 67, 19), (60, 173, 252, 170), (173, 22, 102, 252), (174, 253, 75, 27), (61, 177, 253, 174), (177, 24, 104, 253), (178, 254, 109, 29), (62, 181, 254, 178), (181, 30, 110, 254), (182, 255, 117, 37), (63, 185, 255, 182), (185, 26, 74, 255), (186, 256, 104, 24), (64, 189, 256, 186), (189, 23, 71, 256), (190, 257, 113, 33), (65, 193, 257, 190), (193, 20, 68, 257)])
me_cube_071.use_remesh_preserve_volume = False
me_cube_071.use_remesh_preserve_attributes = False
me_cube_071.use_mirror_vertex_groups = False
me_cube_071.update()
me_plane_002 = bpy.data.meshes.new('Plane.002')
me_plane_002.from_pydata([(1.94, 4.428, -0.9219), (2.816, 4.428, -0.9219), (1.94, 5.739, -0.9219), (2.816, 5.739, -0.9219), (2.382, 4.428, -0.9219), (2.382, 5.739, -0.9219), (1.94, 5.739, -0.7413), (1.94, 4.428, -0.7413), (2.382, 4.428, -0.7413), (2.816, 4.428, -0.7413), (2.816, 5.739, -0.7413), (2.382, 5.739, -0.7413), (1.94, 5.739, -0.5767), (1.94, 4.428, -0.5767), (2.382, 5.739, -0.5767), (2.382, 4.428, -0.5767)], [], [(4, 5, 3, 1), (0, 2, 5, 4), (8, 9, 10, 11), (7, 8, 15, 13), (2, 0, 7, 6), (3, 5, 11, 10), (5, 2, 6, 11), (4, 1, 9, 8), (0, 4, 8, 7), (1, 3, 10, 9), (13, 15, 14, 12), (6, 7, 13, 12), (11, 6, 12, 14), (8, 11, 14, 15)])
me_plane_002.use_remesh_preserve_volume = False
me_plane_002.use_remesh_preserve_attributes = False
me_plane_002.use_mirror_vertex_groups = False
me_plane_002.update()

# ---- objects
ob_cube_028 = bpy.data.objects.new('Cube.028', me_cube_082)
ob_cube_027 = bpy.data.objects.new('Cube.027', me_cube_081)
ob_cube_026 = bpy.data.objects.new('Cube.026', me_cube_080)
ob_cube_018 = bpy.data.objects.new('Cube.018', me_cube_079)
ob_camera = bpy.data.objects.new('Camera', cam_camera_002)
ob_cube = bpy.data.objects.new('Cube', me_cube_027)
ob_cube_001 = bpy.data.objects.new('Cube.001', me_cube_028)
ob_cube_002 = bpy.data.objects.new('Cube.002', me_cube_029)
ob_cube_003 = bpy.data.objects.new('Cube.003', me_cube_030)
ob_cube_004 = bpy.data.objects.new('Cube.004', me_cube_031)
ob_cube_005 = bpy.data.objects.new('Cube.005', me_cube_032)
ob_cube_006 = bpy.data.objects.new('Cube.006', me_cube_033)
ob_cube_007 = bpy.data.objects.new('Cube.007', me_cube_034)
ob_cube_008 = bpy.data.objects.new('Cube.008', me_cube_035)
ob_cube_009 = bpy.data.objects.new('Cube.009', me_cube_036)
ob_cube_010 = bpy.data.objects.new('Cube.010', me_cube_037)
ob_cube_011 = bpy.data.objects.new('Cube.011', me_cube_038)
ob_cube_012 = bpy.data.objects.new('Cube.012', me_cube_039)
ob_cube_013 = bpy.data.objects.new('Cube.013', me_cube_040)
ob_cube_014 = bpy.data.objects.new('Cube.014', me_cube_041)
ob_cube_015 = bpy.data.objects.new('Cube.015', me_cube_042)
ob_cube_016 = bpy.data.objects.new('Cube.016', me_cube_043)
ob_cube_017 = bpy.data.objects.new('Cube.017', me_cube_044)
ob_cube_019 = bpy.data.objects.new('Cube.019', me_cube_046)
ob_cube_020 = bpy.data.objects.new('Cube.020', me_cube_047)
ob_cube_021 = bpy.data.objects.new('Cube.021', me_cube_048)
ob_cube_022 = bpy.data.objects.new('Cube.022', me_cube_049)
ob_cube_023 = bpy.data.objects.new('Cube.023', me_cube_050)
ob_cube_024 = bpy.data.objects.new('Cube.024', me_cube_051)
ob_cube_025 = bpy.data.objects.new('Cube.025', me_cube_052)
ob_cylinder = bpy.data.objects.new('Cylinder', me_cylinder_001)
ob_lamp = bpy.data.objects.new('Lamp', light_lamp_002)
ob_camera_001 = bpy.data.objects.new('Camera.001', cam_camera_003)
ob_cube_044 = bpy.data.objects.new('Cube.044', me_cube_071)
ob_lamp_001 = bpy.data.objects.new('Lamp.001', light_lamp_003)
ob_plane_001 = bpy.data.objects.new('Plane.001', me_plane_002)

# ---- transforms, parenting, visibility, modifiers, constraints
ob_cube_028.location = (1.956, 0.8029, 3.407)
ob_cube_028.scale = (1.0, 0.5221, 1.0)
ob_cube_028.lineart.crease_threshold = 0.0
ob_cube_027.location = (1.956, -3.449, 3.269)
ob_cube_027.scale = (1.0, 0.5221, 1.0)
ob_cube_027.lineart.crease_threshold = 0.0
ob_cube_026.location = (-1.931, -2.967, 0.9744)
ob_cube_026.scale = (1.0, 0.5221, 1.0)
ob_cube_026.lineart.crease_threshold = 0.0
ob_cube_018.location = (-2.001, -2.967, 0.9744)
ob_cube_018.scale = (1.0, 0.5221, 1.0)
ob_cube_018.lineart.crease_threshold = 0.0
ob_camera.location = (7.481, -3.892, 5.344)
ob_camera.rotation_euler = (1.109, 0.01082, 0.8149)
ob_camera.scale = (0.7841, 0.9638, 0.8537)
ob_camera.lock_rotations_4d = False
ob_camera.empty_display_type = 'ARROWS'
ob_camera.color = (0.0, 0.0, 0.0, 0.0)
ob_camera.display_type = 'WIRE'
ob_camera.lineart.crease_threshold = 0.0
ob_cube.location = (0.0, -1.671, 0.0)
ob_cube.scale = (1.0, 0.5221, 1.0)
ob_cube.lock_rotations_4d = False
ob_cube.empty_display_type = 'ARROWS'
ob_cube.lineart.crease_threshold = 0.0
ob_cube_001.location = (-2.001, 1.138, 0.9744)
ob_cube_001.scale = (1.0, 0.5221, 1.0)
ob_cube_001.lineart.crease_threshold = 0.0
ob_cube_002.location = (-2.001, -2.423, 0.9744)
ob_cube_002.scale = (1.0, 0.5221, 1.0)
ob_cube_002.lineart.crease_threshold = 0.0
ob_cube_003.location = (1.0, 2.627, 5.263)
ob_cube_003.scale = (1.0, 0.5221, 1.0)
ob_cube_003.lineart.crease_threshold = 0.0
ob_cube_004.location = (1.0, 0.5944, 5.263)
ob_cube_004.scale = (1.0, 0.5221, 1.0)
ob_cube_004.lineart.crease_threshold = 0.0
ob_cube_005.location = (5.068, -2.423, 0.9744)
ob_cube_005.scale = (1.0, 0.5221, 1.0)
ob_cube_005.lineart.crease_threshold = 0.0
ob_cube_006.location = (5.068, 1.138, 0.9744)
ob_cube_006.scale = (1.0, 0.5221, 1.0)
ob_cube_006.lineart.crease_threshold = 0.0
ob_cube_007.location = (1.956, -2.889, 2.225)
ob_cube_007.scale = (1.0, 0.5221, 1.0)
ob_cube_007.lineart.crease_threshold = 0.0
ob_cube_008.location = (4.961, -2.423, 0.9744)
ob_cube_008.scale = (1.0, 0.5221, 1.0)
ob_cube_008.lineart.crease_threshold = 0.0
ob_cube_009.location = (4.961, 1.284, 0.9744)
ob_cube_009.scale = (1.0, 0.5221, 1.0)
ob_cube_009.lineart.crease_threshold = 0.0
ob_cube_010.location = (-1.931, 1.284, 0.9744)
ob_cube_010.scale = (1.0, 0.5221, 1.0)
ob_cube_010.lineart.crease_threshold = 0.0
ob_cube_011.location = (-1.931, -2.423, 0.9744)
ob_cube_011.scale = (1.0, 0.5221, 1.0)
ob_cube_011.lineart.crease_threshold = 0.0
ob_cube_012.location = (1.956, 0.7978, 2.225)
ob_cube_012.scale = (1.0, 0.5221, 1.0)
ob_cube_012.lineart.crease_threshold = 0.0
ob_cube_013.location = (0.09028, -2.435, 0.9744)
ob_cube_013.scale = (1.0, 0.5221, 1.0)
ob_cube_013.lineart.crease_threshold = 0.0
ob_cube_014.location = (3.073, -2.435, 0.9744)
ob_cube_014.scale = (1.0, 0.5221, 1.0)
ob_cube_014.lineart.crease_threshold = 0.0
ob_cube_015.location = (3.073, 1.296, 0.9744)
ob_cube_015.scale = (1.0, 0.5221, 1.0)
ob_cube_015.lineart.crease_threshold = 0.0
ob_cube_016.location = (0.09028, 1.296, 0.9744)
ob_cube_016.scale = (1.0, 0.5221, 1.0)
ob_cube_016.lineart.crease_threshold = 0.0
ob_cube_017.location = (4.791, 3.212, 1.393)
ob_cube_017.rotation_euler = (0.0, -0.0, -3.155)
ob_cube_017.scale = (1.0, 0.5221, 1.0)
ob_cube_017.lineart.crease_threshold = 0.0
ob_cube_019.location = (5.701, -2.956, 0.9744)
ob_cube_019.scale = (1.0, 0.5221, 1.0)
ob_cube_019.lineart.crease_threshold = 0.0
ob_cube_020.location = (5.617, -2.956, 0.9744)
ob_cube_020.scale = (1.0, 0.5221, 1.0)
ob_cube_020.lineart.crease_threshold = 0.0
ob_cube_021.location = (5.505, 1.284, 0.9744)
ob_cube_021.scale = (1.0, 0.5221, 1.0)
ob_cube_021.lineart.crease_threshold = 0.0
ob_cube_022.location = (5.608, 1.138, 0.9744)
ob_cube_022.scale = (1.0, 0.5221, 1.0)
ob_cube_022.lineart.crease_threshold = 0.0
ob_cube_023.location = (6.479, -2.34, 4.47)
ob_cube_023.scale = (1.0, 0.5221, 1.0)
ob_cube_023.lineart.crease_threshold = 0.0
ob_cube_024.location = (5.701, -0.6322, 0.9744)
ob_cube_024.scale = (1.0, 0.5221, 1.0)
ob_cube_024.lineart.crease_threshold = 0.0
ob_cube_025.location = (6.479, -2.222, 6.767)
ob_cube_025.scale = (1.0, 0.5221, 1.0)
ob_cube_025.lineart.crease_threshold = 0.0
ob_cylinder.location = (0.7637, 2.579, 1.536)
ob_cylinder.rotation_euler = (0.0, -0.0, -3.135)
ob_cylinder.scale = (1.0, 0.5221, 1.0)
ob_cylinder.lineart.crease_threshold = 0.0
ob_lamp.location = (4.076, 0.03007, 5.904)
ob_lamp.rotation_euler = (0.6503, 0.05522, 1.866)
ob_lamp.scale = (0.5799, 0.9854, 0.9825)
ob_lamp.lock_rotations_4d = False
ob_lamp.empty_display_type = 'ARROWS'
ob_lamp.color = (0.0, 0.0, 0.0, 0.0)
ob_lamp.lineart.crease_threshold = 0.0
ob_camera_001.location = (7.481, -15.25, 5.344)
ob_camera_001.rotation_euler = (1.109, 0.01082, 0.8149)
ob_camera_001.lock_rotations_4d = False
ob_camera_001.empty_display_type = 'ARROWS'
ob_camera_001.color = (0.0, 0.0, 0.0, 0.0)
ob_camera_001.display_type = 'WIRE'
ob_camera_001.lineart.crease_threshold = 0.0
ob_cube_044.location = (7.401, 1.828, 1.584)
ob_cube_044.lineart.crease_threshold = 0.0
ob_lamp_001.location = (4.076, -7.736, 5.904)
ob_lamp_001.rotation_euler = (0.6503, 0.05522, 1.866)
ob_lamp_001.lock_rotations_4d = False
ob_lamp_001.empty_display_type = 'ARROWS'
ob_lamp_001.color = (0.0, 0.0, 0.0, 0.0)
ob_lamp_001.lineart.crease_threshold = 0.0
ob_plane_001.location = (4.109, -4.614, 0.8491)
ob_plane_001.lineart.crease_threshold = 0.0

# ---- collection membership
col_collection_1.objects.link(ob_cube_028)
col_collection_1.objects.link(ob_cube_027)
col_collection_1.objects.link(ob_cube_026)
col_collection_1.objects.link(ob_cube_018)
col_collection_1.objects.link(ob_camera)
col_collection_1.objects.link(ob_cube)
col_collection_1.objects.link(ob_cube_001)
col_collection_1.objects.link(ob_cube_002)
col_collection_1.objects.link(ob_cube_003)
col_collection_1.objects.link(ob_cube_004)
col_collection_1.objects.link(ob_cube_005)
col_collection_1.objects.link(ob_cube_006)
col_collection_1.objects.link(ob_cube_007)
col_collection_1.objects.link(ob_cube_008)
col_collection_1.objects.link(ob_cube_009)
col_collection_1.objects.link(ob_cube_010)
col_collection_1.objects.link(ob_cube_011)
col_collection_1.objects.link(ob_cube_012)
col_collection_1.objects.link(ob_cube_013)
col_collection_1.objects.link(ob_cube_014)
col_collection_1.objects.link(ob_cube_015)
col_collection_1.objects.link(ob_cube_016)
col_collection_1.objects.link(ob_cube_017)
col_collection_1.objects.link(ob_cube_019)
col_collection_1.objects.link(ob_cube_020)
col_collection_1.objects.link(ob_cube_021)
col_collection_1.objects.link(ob_cube_022)
col_collection_1.objects.link(ob_cube_023)
col_collection_1.objects.link(ob_cube_024)
col_collection_1.objects.link(ob_cube_025)
col_collection_1.objects.link(ob_cylinder)
col_collection_1.objects.link(ob_lamp)
col_collection_1.objects.link(ob_camera_001)
col_collection_1.objects.link(ob_cube_044)
col_collection_1.objects.link(ob_lamp_001)
col_collection_1.objects.link(ob_plane_001)

# ---- scene / render settings (as saved in the file)
scene.frame_start = 1; scene.frame_end = 250; scene.frame_set(1)
scene.render.engine = 'BLENDER_EEVEE_NEXT'
scene.render.resolution_percentage = 50
scene.render.dither_intensity = 0.0
scene.cycles.use_denoising = False
scene.cycles.samples = 10
scene.cycles.sampling_pattern = 'TABULATED_SOBOL'
scene.cycles.light_sampling_threshold = 0.0
scene.cycles.use_adaptive_sampling = False
scene.cycles.use_light_tree = False
scene.cycles.blur_glossy = 0.0
scene.cycles.pixel_filter_type = 'GAUSSIAN'
scene.cycles.sample_clamp_indirect = 0.0
scene.view_settings.view_transform = 'Standard'
bpy.context.view_layer.update()

# ---- added for rendering (the .blend has no active camera): camera
cam_auto = bpy.data.cameras.new('AutoCamera')
cam_auto.lens = 50.0
cam_auto.sensor_width = 36.0
cam_auto.clip_end = 1000.0
ob_auto_camera = bpy.data.objects.new('AutoCamera', cam_auto)
scene.collection.objects.link(ob_auto_camera)
ob_auto_camera.location = (13.5535, -13.5224, 11.9008)
ob_auto_camera.rotation_euler = (1.09748, -7.21219e-08, 0.694738)
scene.camera = ob_auto_camera
bpy.context.view_layer.update()
